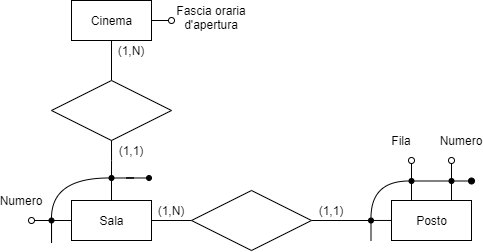

The diagram above was exported from draw.io. Its source (the exported page's mxGraphModel, read from the mxfile embedded in the PNG):
<mxGraphModel dx="581" dy="567" grid="1" gridSize="10" guides="1" tooltips="1" connect="1" arrows="1" fold="1" page="0" pageScale="1" pageWidth="10000" pageHeight="10000" background="none" math="0" shadow="0">
  <root>
    <mxCell id="0" />
    <mxCell id="1" parent="0" />
    <mxCell id="xSopdsPpnrnvoIy82rfR-10" style="orthogonalLoop=1;jettySize=auto;html=1;exitX=0.5;exitY=1;exitDx=0;exitDy=0;entryX=0.5;entryY=0;entryDx=0;entryDy=0;endArrow=none;endFill=0;sketch=0;edgeStyle=orthogonalEdgeStyle;" parent="1" source="xSopdsPpnrnvoIy82rfR-5" target="xSopdsPpnrnvoIy82rfR-7" edge="1">
      <mxGeometry relative="1" as="geometry" />
    </mxCell>
    <mxCell id="kXADhl5-Y2eT4AWiYwV3-1" style="edgeStyle=orthogonalEdgeStyle;orthogonalLoop=1;jettySize=auto;html=1;endArrow=oval;endFill=0;sketch=0;rounded=0;exitX=1;exitY=0.5;exitDx=0;exitDy=0;" parent="1" source="xSopdsPpnrnvoIy82rfR-5" edge="1">
      <mxGeometry relative="1" as="geometry">
        <mxPoint x="860" y="300" as="targetPoint" />
        <Array as="points" />
      </mxGeometry>
    </mxCell>
    <mxCell id="xSopdsPpnrnvoIy82rfR-5" value="Cinema" style="html=1;sketch=0;" parent="1" vertex="1">
      <mxGeometry x="760" y="280" width="80" height="40" as="geometry" />
    </mxCell>
    <mxCell id="xSopdsPpnrnvoIy82rfR-13" style="edgeStyle=orthogonalEdgeStyle;orthogonalLoop=1;jettySize=auto;html=1;exitX=1;exitY=0.5;exitDx=0;exitDy=0;endArrow=none;endFill=0;sketch=0;" parent="1" source="xSopdsPpnrnvoIy82rfR-6" target="xSopdsPpnrnvoIy82rfR-8" edge="1">
      <mxGeometry relative="1" as="geometry" />
    </mxCell>
    <mxCell id="xSopdsPpnrnvoIy82rfR-17" style="edgeStyle=orthogonalEdgeStyle;orthogonalLoop=1;jettySize=auto;html=1;exitX=0;exitY=0.5;exitDx=0;exitDy=0;endArrow=oval;endFill=0;sketch=0;rounded=0;" parent="1" source="xSopdsPpnrnvoIy82rfR-6" edge="1">
      <mxGeometry relative="1" as="geometry">
        <mxPoint x="720" y="500" as="targetPoint" />
      </mxGeometry>
    </mxCell>
    <mxCell id="xSopdsPpnrnvoIy82rfR-6" value="Sala" style="html=1;sketch=0;" parent="1" vertex="1">
      <mxGeometry x="760" y="480" width="80" height="40" as="geometry" />
    </mxCell>
    <mxCell id="xSopdsPpnrnvoIy82rfR-7" value="" style="rhombus;whiteSpace=wrap;html=1;sketch=0;" parent="1" vertex="1">
      <mxGeometry x="740" y="360" width="120" height="60" as="geometry" />
    </mxCell>
    <mxCell id="xSopdsPpnrnvoIy82rfR-14" style="edgeStyle=orthogonalEdgeStyle;orthogonalLoop=1;jettySize=auto;html=1;exitX=1;exitY=0.5;exitDx=0;exitDy=0;endArrow=none;endFill=0;sketch=0;rounded=0;" parent="1" source="j7TaqIWnc3uR9Nywzq0r-38" target="xSopdsPpnrnvoIy82rfR-9" edge="1">
      <mxGeometry relative="1" as="geometry">
        <Array as="points">
          <mxPoint x="1060" y="500" />
          <mxPoint x="1060" y="500" />
        </Array>
      </mxGeometry>
    </mxCell>
    <mxCell id="j7TaqIWnc3uR9Nywzq0r-98" style="edgeStyle=orthogonalEdgeStyle;orthogonalLoop=1;jettySize=auto;html=1;entryX=0;entryY=0.5;entryDx=0;entryDy=0;startArrow=none;startFill=0;endArrow=none;endFill=0;endSize=6;fillColor=#000000;sketch=0;rounded=0;" parent="1" source="xSopdsPpnrnvoIy82rfR-8" target="j7TaqIWnc3uR9Nywzq0r-38" edge="1">
      <mxGeometry relative="1" as="geometry" />
    </mxCell>
    <mxCell id="xSopdsPpnrnvoIy82rfR-8" value="" style="rhombus;whiteSpace=wrap;html=1;sketch=0;" parent="1" vertex="1">
      <mxGeometry x="880" y="470" width="120" height="60" as="geometry" />
    </mxCell>
    <mxCell id="XUvCuoYZsKAZqXuq2xpE-81" style="edgeStyle=none;rounded=0;orthogonalLoop=1;jettySize=auto;html=1;exitX=0.75;exitY=0;exitDx=0;exitDy=0;entryX=0.5;entryY=1;entryDx=0;entryDy=0;endArrow=none;endFill=0;strokeColor=#000000;fillColor=#FFFFFF;" parent="1" source="xSopdsPpnrnvoIy82rfR-9" target="XUvCuoYZsKAZqXuq2xpE-80" edge="1">
      <mxGeometry relative="1" as="geometry" />
    </mxCell>
    <mxCell id="xSopdsPpnrnvoIy82rfR-9" value="Posto" style="html=1;sketch=0;" parent="1" vertex="1">
      <mxGeometry x="1080" y="480" width="80" height="40" as="geometry" />
    </mxCell>
    <mxCell id="xSopdsPpnrnvoIy82rfR-16" value="Fascia oraria d'apertura" style="text;html=1;strokeColor=none;fillColor=none;align=center;verticalAlign=middle;whiteSpace=wrap;sketch=0;" parent="1" vertex="1">
      <mxGeometry x="860" y="287.5" width="80" height="20" as="geometry" />
    </mxCell>
    <mxCell id="xSopdsPpnrnvoIy82rfR-18" value="Numero" style="text;html=1;strokeColor=none;fillColor=none;align=center;verticalAlign=middle;whiteSpace=wrap;sketch=0;" parent="1" vertex="1">
      <mxGeometry x="690" y="470" width="40" height="20" as="geometry" />
    </mxCell>
    <mxCell id="xSopdsPpnrnvoIy82rfR-29" value="(1,N)" style="text;html=1;strokeColor=none;fillColor=none;align=center;verticalAlign=middle;whiteSpace=wrap;sketch=0;" parent="1" vertex="1">
      <mxGeometry x="800" y="320" width="40" height="20" as="geometry" />
    </mxCell>
    <mxCell id="xSopdsPpnrnvoIy82rfR-30" value="(1,N)" style="text;html=1;strokeColor=none;fillColor=none;align=center;verticalAlign=middle;whiteSpace=wrap;sketch=0;" parent="1" vertex="1">
      <mxGeometry x="840" y="480" width="40" height="20" as="geometry" />
    </mxCell>
    <mxCell id="xSopdsPpnrnvoIy82rfR-31" value="(1,1)" style="text;html=1;strokeColor=none;fillColor=none;align=center;verticalAlign=middle;whiteSpace=wrap;sketch=0;" parent="1" vertex="1">
      <mxGeometry x="1000" y="480" width="40" height="20" as="geometry" />
    </mxCell>
    <mxCell id="xSopdsPpnrnvoIy82rfR-46" value="Fila" style="text;html=1;strokeColor=none;fillColor=none;align=center;verticalAlign=middle;whiteSpace=wrap;sketch=0;" parent="1" vertex="1">
      <mxGeometry x="1070.5" y="410" width="40" height="20" as="geometry" />
    </mxCell>
    <mxCell id="xSopdsPpnrnvoIy82rfR-47" value="Numero" style="text;html=1;strokeColor=none;fillColor=none;align=center;verticalAlign=middle;whiteSpace=wrap;sketch=0;" parent="1" vertex="1">
      <mxGeometry x="1130" y="410" width="40" height="20" as="geometry" />
    </mxCell>
    <mxCell id="j7TaqIWnc3uR9Nywzq0r-20" style="edgeStyle=orthogonalEdgeStyle;orthogonalLoop=1;jettySize=auto;html=1;entryX=1;entryY=0.5;entryDx=0;entryDy=0;startArrow=none;startFill=0;endArrow=none;endFill=0;endSize=6;sketch=0;rounded=0;" parent="1" source="j7TaqIWnc3uR9Nywzq0r-13" target="j7TaqIWnc3uR9Nywzq0r-14" edge="1">
      <mxGeometry relative="1" as="geometry" />
    </mxCell>
    <mxCell id="j7TaqIWnc3uR9Nywzq0r-13" value="" style="ellipse;whiteSpace=wrap;html=1;aspect=fixed;fillColor=#000000;sketch=0;" parent="1" vertex="1">
      <mxGeometry x="835" y="455" width="5" height="5" as="geometry" />
    </mxCell>
    <mxCell id="j7TaqIWnc3uR9Nywzq0r-97" style="edgeStyle=orthogonalEdgeStyle;orthogonalLoop=1;jettySize=auto;html=1;startArrow=none;startFill=0;endArrow=none;endFill=0;endSize=6;fillColor=#000000;sketch=0;rounded=0;" parent="1" source="j7TaqIWnc3uR9Nywzq0r-15" edge="1">
      <mxGeometry relative="1" as="geometry">
        <mxPoint x="740" y="520" as="targetPoint" />
      </mxGeometry>
    </mxCell>
    <mxCell id="j7TaqIWnc3uR9Nywzq0r-15" value="" style="ellipse;whiteSpace=wrap;html=1;aspect=fixed;fillColor=#000000;sketch=0;" parent="1" vertex="1">
      <mxGeometry x="737.5" y="497.5" width="5" height="5" as="geometry" />
    </mxCell>
    <mxCell id="j7TaqIWnc3uR9Nywzq0r-16" style="edgeStyle=orthogonalEdgeStyle;orthogonalLoop=1;jettySize=auto;html=1;exitX=0.5;exitY=1;exitDx=0;exitDy=0;endArrow=none;endFill=0;sketch=0;rounded=0;entryX=0.5;entryY=0;entryDx=0;entryDy=0;" parent="1" source="xSopdsPpnrnvoIy82rfR-7" target="j7TaqIWnc3uR9Nywzq0r-14" edge="1">
      <mxGeometry relative="1" as="geometry">
        <mxPoint x="730" y="510" as="sourcePoint" />
        <mxPoint x="730" y="450" as="targetPoint" />
        <Array as="points">
          <mxPoint x="800" y="440" />
          <mxPoint x="800" y="440" />
        </Array>
      </mxGeometry>
    </mxCell>
    <mxCell id="j7TaqIWnc3uR9Nywzq0r-21" style="edgeStyle=orthogonalEdgeStyle;orthogonalLoop=1;jettySize=auto;html=1;entryX=0.5;entryY=0;entryDx=0;entryDy=0;startArrow=none;startFill=0;endArrow=none;endFill=0;endSize=6;sketch=0;curved=1;" parent="1" source="j7TaqIWnc3uR9Nywzq0r-14" target="j7TaqIWnc3uR9Nywzq0r-15" edge="1">
      <mxGeometry relative="1" as="geometry" />
    </mxCell>
    <mxCell id="j7TaqIWnc3uR9Nywzq0r-46" style="edgeStyle=none;orthogonalLoop=1;jettySize=auto;html=1;entryX=0.5;entryY=0;entryDx=0;entryDy=0;startArrow=none;startFill=0;endArrow=none;endFill=0;endSize=6;sketch=0;rounded=0;" parent="1" source="j7TaqIWnc3uR9Nywzq0r-14" target="xSopdsPpnrnvoIy82rfR-6" edge="1">
      <mxGeometry relative="1" as="geometry" />
    </mxCell>
    <mxCell id="j7TaqIWnc3uR9Nywzq0r-14" value="" style="ellipse;whiteSpace=wrap;html=1;aspect=fixed;fillColor=#000000;sketch=0;" parent="1" vertex="1">
      <mxGeometry x="797.5" y="455" width="5" height="5" as="geometry" />
    </mxCell>
    <mxCell id="j7TaqIWnc3uR9Nywzq0r-42" style="edgeStyle=orthogonalEdgeStyle;orthogonalLoop=1;jettySize=auto;html=1;entryX=0.5;entryY=0;entryDx=0;entryDy=0;startArrow=none;startFill=0;endArrow=none;endFill=0;endSize=6;sketch=0;curved=1;exitX=0;exitY=0.5;exitDx=0;exitDy=0;" parent="1" source="XUvCuoYZsKAZqXuq2xpE-77" target="j7TaqIWnc3uR9Nywzq0r-38" edge="1">
      <mxGeometry relative="1" as="geometry">
        <mxPoint x="1090" y="460" as="sourcePoint" />
      </mxGeometry>
    </mxCell>
    <mxCell id="j7TaqIWnc3uR9Nywzq0r-146" style="orthogonalLoop=1;jettySize=auto;html=1;startArrow=none;startFill=0;endArrow=none;endFill=0;endSize=6;fillColor=#ffffff;sketch=0;rounded=0;" parent="1" source="j7TaqIWnc3uR9Nywzq0r-38" edge="1">
      <mxGeometry relative="1" as="geometry">
        <mxPoint x="1059.5" y="520" as="targetPoint" />
      </mxGeometry>
    </mxCell>
    <mxCell id="j7TaqIWnc3uR9Nywzq0r-38" value="" style="ellipse;whiteSpace=wrap;html=1;aspect=fixed;fillColor=#000000;sketch=0;" parent="1" vertex="1">
      <mxGeometry x="1057" y="497.5" width="5" height="5" as="geometry" />
    </mxCell>
    <mxCell id="XUvCuoYZsKAZqXuq2xpE-15" value="(1,1)" style="text;html=1;strokeColor=none;fillColor=none;align=center;verticalAlign=middle;whiteSpace=wrap;sketch=0;" parent="1" vertex="1">
      <mxGeometry x="800" y="420" width="40" height="20" as="geometry" />
    </mxCell>
    <mxCell id="XUvCuoYZsKAZqXuq2xpE-79" style="edgeStyle=none;rounded=0;orthogonalLoop=1;jettySize=auto;html=1;entryX=0.25;entryY=0;entryDx=0;entryDy=0;endArrow=none;endFill=0;strokeColor=#000000;fillColor=#FFFFFF;" parent="1" source="XUvCuoYZsKAZqXuq2xpE-77" target="xSopdsPpnrnvoIy82rfR-9" edge="1">
      <mxGeometry relative="1" as="geometry" />
    </mxCell>
    <mxCell id="XUvCuoYZsKAZqXuq2xpE-82" style="edgeStyle=none;rounded=0;orthogonalLoop=1;jettySize=auto;html=1;entryX=0;entryY=0.5;entryDx=0;entryDy=0;endArrow=none;endFill=0;strokeColor=#000000;fillColor=#FFFFFF;" parent="1" source="XUvCuoYZsKAZqXuq2xpE-77" target="XUvCuoYZsKAZqXuq2xpE-80" edge="1">
      <mxGeometry relative="1" as="geometry" />
    </mxCell>
    <mxCell id="XUvCuoYZsKAZqXuq2xpE-84" style="edgeStyle=none;rounded=0;orthogonalLoop=1;jettySize=auto;html=1;endArrow=oval;endFill=0;strokeColor=#000000;fillColor=#FFFFFF;" parent="1" source="XUvCuoYZsKAZqXuq2xpE-77" edge="1">
      <mxGeometry relative="1" as="geometry">
        <mxPoint x="1100" y="440" as="targetPoint" />
      </mxGeometry>
    </mxCell>
    <mxCell id="XUvCuoYZsKAZqXuq2xpE-77" value="" style="ellipse;whiteSpace=wrap;html=1;aspect=fixed;fillColor=#000000;sketch=0;" parent="1" vertex="1">
      <mxGeometry x="1097.5" y="458" width="5" height="5" as="geometry" />
    </mxCell>
    <mxCell id="XUvCuoYZsKAZqXuq2xpE-83" style="edgeStyle=none;rounded=0;orthogonalLoop=1;jettySize=auto;html=1;endArrow=oval;endFill=1;strokeColor=#000000;fillColor=#FFFFFF;" parent="1" source="XUvCuoYZsKAZqXuq2xpE-80" edge="1">
      <mxGeometry relative="1" as="geometry">
        <mxPoint x="1160" y="460.5" as="targetPoint" />
      </mxGeometry>
    </mxCell>
    <mxCell id="XUvCuoYZsKAZqXuq2xpE-85" style="edgeStyle=none;rounded=0;orthogonalLoop=1;jettySize=auto;html=1;endArrow=oval;endFill=0;strokeColor=#000000;fillColor=#FFFFFF;" parent="1" source="XUvCuoYZsKAZqXuq2xpE-80" edge="1">
      <mxGeometry relative="1" as="geometry">
        <mxPoint x="1140" y="440" as="targetPoint" />
      </mxGeometry>
    </mxCell>
    <mxCell id="XUvCuoYZsKAZqXuq2xpE-80" value="" style="ellipse;whiteSpace=wrap;html=1;aspect=fixed;fillColor=#000000;sketch=0;" parent="1" vertex="1">
      <mxGeometry x="1137.5" y="458" width="5" height="5" as="geometry" />
    </mxCell>
  </root>
</mxGraphModel>